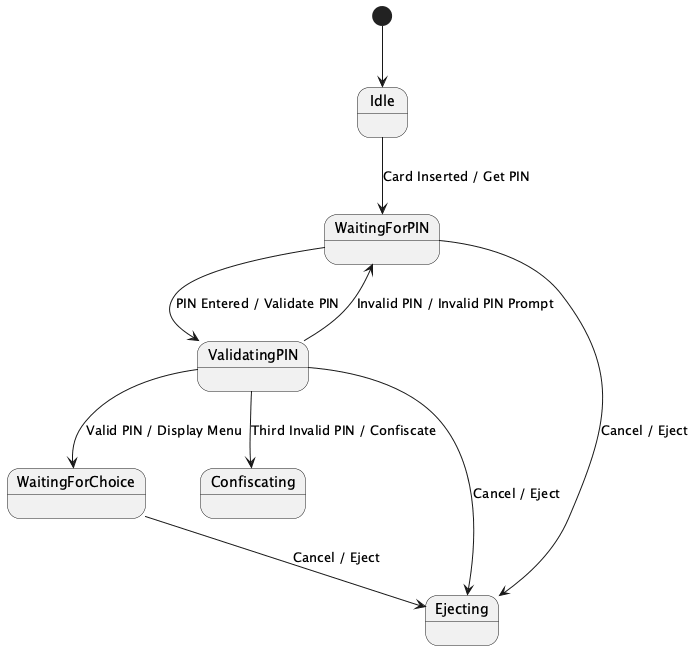

The diagram above was rendered by PlantUML. Its source (embedded in the PNG):
@startuml
[*] --> Idle

state Idle
state WaitingForPIN
state ValidatingPIN
state WaitingForChoice
state Confiscating
state Ejecting

Idle --> WaitingForPIN : Card Inserted / Get PIN
WaitingForPIN --> ValidatingPIN : PIN Entered / Validate PIN
ValidatingPIN --> WaitingForPIN : Invalid PIN / Invalid PIN Prompt
ValidatingPIN --> WaitingForChoice : Valid PIN / Display Menu
ValidatingPIN --> Confiscating : Third Invalid PIN / Confiscate
WaitingForPIN --> Ejecting : Cancel / Eject
ValidatingPIN --> Ejecting : Cancel / Eject
WaitingForChoice --> Ejecting : Cancel / Eject
@enduml